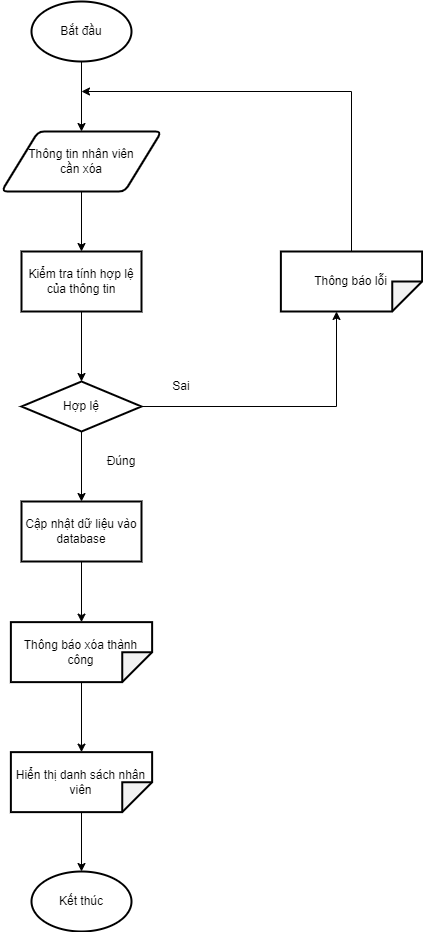

The diagram above was exported from draw.io. Its source (the exported page's mxGraphModel, read from the mxfile embedded in the PNG):
<mxGraphModel dx="868" dy="593" grid="1" gridSize="10" guides="1" tooltips="1" connect="1" arrows="1" fold="1" page="1" pageScale="1" pageWidth="827" pageHeight="1169" math="0" shadow="0">
  <root>
    <mxCell id="0" />
    <mxCell id="1" parent="0" />
    <mxCell id="0nVrNgLXXArcR-zgaY5S-17" style="edgeStyle=orthogonalEdgeStyle;rounded=0;orthogonalLoop=1;jettySize=auto;html=1;entryX=0.5;entryY=0;entryDx=0;entryDy=0;" parent="1" source="0nVrNgLXXArcR-zgaY5S-18" target="0nVrNgLXXArcR-zgaY5S-21" edge="1">
      <mxGeometry relative="1" as="geometry" />
    </mxCell>
    <mxCell id="0nVrNgLXXArcR-zgaY5S-18" value="Bắt đầu" style="strokeWidth=2;html=1;shape=mxgraph.flowchart.start_1;whiteSpace=wrap;" parent="1" vertex="1">
      <mxGeometry x="370" y="140" width="100" height="60" as="geometry" />
    </mxCell>
    <mxCell id="0nVrNgLXXArcR-zgaY5S-19" value="Kết thúc" style="strokeWidth=2;html=1;shape=mxgraph.flowchart.start_1;whiteSpace=wrap;" parent="1" vertex="1">
      <mxGeometry x="370" y="1010" width="100" height="60" as="geometry" />
    </mxCell>
    <mxCell id="0nVrNgLXXArcR-zgaY5S-20" style="edgeStyle=orthogonalEdgeStyle;rounded=0;orthogonalLoop=1;jettySize=auto;html=1;entryX=0.5;entryY=0;entryDx=0;entryDy=0;" parent="1" source="0nVrNgLXXArcR-zgaY5S-21" target="0nVrNgLXXArcR-zgaY5S-23" edge="1">
      <mxGeometry relative="1" as="geometry" />
    </mxCell>
    <mxCell id="0nVrNgLXXArcR-zgaY5S-21" value="Thông tin nhân viên&lt;br&gt;cần xóa" style="shape=parallelogram;html=1;strokeWidth=2;perimeter=parallelogramPerimeter;whiteSpace=wrap;rounded=1;arcSize=12;size=0.23;" parent="1" vertex="1">
      <mxGeometry x="340" y="270" width="160" height="60" as="geometry" />
    </mxCell>
    <mxCell id="0nVrNgLXXArcR-zgaY5S-22" style="edgeStyle=orthogonalEdgeStyle;rounded=0;orthogonalLoop=1;jettySize=auto;html=1;entryX=0.5;entryY=0;entryDx=0;entryDy=0;" parent="1" source="0nVrNgLXXArcR-zgaY5S-23" target="0nVrNgLXXArcR-zgaY5S-26" edge="1">
      <mxGeometry relative="1" as="geometry" />
    </mxCell>
    <mxCell id="0nVrNgLXXArcR-zgaY5S-23" value="Kiểm tra tính hợp lệ của thông tin" style="rounded=0;whiteSpace=wrap;html=1;strokeWidth=2;" parent="1" vertex="1">
      <mxGeometry x="360" y="390" width="120" height="60" as="geometry" />
    </mxCell>
    <mxCell id="0nVrNgLXXArcR-zgaY5S-24" style="edgeStyle=orthogonalEdgeStyle;rounded=0;orthogonalLoop=1;jettySize=auto;html=1;entryX=0;entryY=0;entryDx=60;entryDy=85.625;entryPerimeter=0;" parent="1" source="0nVrNgLXXArcR-zgaY5S-26" target="0nVrNgLXXArcR-zgaY5S-28" edge="1">
      <mxGeometry relative="1" as="geometry" />
    </mxCell>
    <mxCell id="0nVrNgLXXArcR-zgaY5S-25" style="edgeStyle=orthogonalEdgeStyle;rounded=0;orthogonalLoop=1;jettySize=auto;html=1;startArrow=none;" parent="1" source="nXBz1TCKdoJEMLJixKgs-1" target="0nVrNgLXXArcR-zgaY5S-32" edge="1">
      <mxGeometry relative="1" as="geometry" />
    </mxCell>
    <mxCell id="nXBz1TCKdoJEMLJixKgs-3" style="edgeStyle=orthogonalEdgeStyle;rounded=0;orthogonalLoop=1;jettySize=auto;html=1;entryX=0.5;entryY=0;entryDx=0;entryDy=0;" parent="1" source="0nVrNgLXXArcR-zgaY5S-26" target="nXBz1TCKdoJEMLJixKgs-1" edge="1">
      <mxGeometry relative="1" as="geometry" />
    </mxCell>
    <mxCell id="0nVrNgLXXArcR-zgaY5S-26" value="Hợp lệ" style="rhombus;whiteSpace=wrap;html=1;strokeWidth=2;" parent="1" vertex="1">
      <mxGeometry x="360" y="520" width="120" height="50" as="geometry" />
    </mxCell>
    <mxCell id="0nVrNgLXXArcR-zgaY5S-27" style="edgeStyle=orthogonalEdgeStyle;rounded=0;orthogonalLoop=1;jettySize=auto;html=1;" parent="1" source="0nVrNgLXXArcR-zgaY5S-28" edge="1">
      <mxGeometry relative="1" as="geometry">
        <mxPoint x="420" y="230" as="targetPoint" />
        <Array as="points">
          <mxPoint x="690" y="230" />
        </Array>
      </mxGeometry>
    </mxCell>
    <mxCell id="0nVrNgLXXArcR-zgaY5S-28" value="Thông báo lỗi" style="shape=note;whiteSpace=wrap;html=1;backgroundOutline=1;darkOpacity=0.05;strokeWidth=2;rotation=90;spacing=2;labelBorderColor=none;fontColor=default;verticalAlign=middle;horizontal=0;" parent="1" vertex="1">
      <mxGeometry x="660" y="349.37" width="60" height="141.25" as="geometry" />
    </mxCell>
    <mxCell id="0nVrNgLXXArcR-zgaY5S-29" value="Đúng" style="text;html=1;strokeColor=none;fillColor=none;align=center;verticalAlign=middle;whiteSpace=wrap;rounded=0;" parent="1" vertex="1">
      <mxGeometry x="430" y="585" width="60" height="30" as="geometry" />
    </mxCell>
    <mxCell id="0nVrNgLXXArcR-zgaY5S-30" value="Sai" style="text;html=1;strokeColor=none;fillColor=none;align=center;verticalAlign=middle;whiteSpace=wrap;rounded=0;" parent="1" vertex="1">
      <mxGeometry x="490" y="510" width="60" height="30" as="geometry" />
    </mxCell>
    <mxCell id="0nVrNgLXXArcR-zgaY5S-31" style="edgeStyle=orthogonalEdgeStyle;rounded=0;orthogonalLoop=1;jettySize=auto;html=1;startArrow=none;" parent="1" source="0Z3TdNv-WSIhwrwM4jcI-1" target="0nVrNgLXXArcR-zgaY5S-19" edge="1">
      <mxGeometry relative="1" as="geometry" />
    </mxCell>
    <mxCell id="0nVrNgLXXArcR-zgaY5S-32" value="Thông báo xóa thành công" style="shape=note;whiteSpace=wrap;html=1;backgroundOutline=1;darkOpacity=0.05;strokeWidth=2;rotation=90;spacing=2;labelBorderColor=none;fontColor=default;verticalAlign=middle;horizontal=0;" parent="1" vertex="1">
      <mxGeometry x="390" y="720" width="60" height="141.25" as="geometry" />
    </mxCell>
    <mxCell id="nXBz1TCKdoJEMLJixKgs-1" value="Cập nhật dữ liệu vào database" style="rounded=0;whiteSpace=wrap;html=1;strokeWidth=2;" parent="1" vertex="1">
      <mxGeometry x="360" y="640" width="120" height="60" as="geometry" />
    </mxCell>
    <mxCell id="0Z3TdNv-WSIhwrwM4jcI-1" value="Hiển thị danh sách nhân viên" style="shape=note;whiteSpace=wrap;html=1;backgroundOutline=1;darkOpacity=0.05;strokeWidth=2;rotation=90;spacing=2;labelBorderColor=none;fontColor=default;verticalAlign=middle;horizontal=0;" vertex="1" parent="1">
      <mxGeometry x="390" y="850" width="60" height="141.25" as="geometry" />
    </mxCell>
    <mxCell id="0Z3TdNv-WSIhwrwM4jcI-2" value="" style="edgeStyle=orthogonalEdgeStyle;rounded=0;orthogonalLoop=1;jettySize=auto;html=1;endArrow=classic;endFill=1;" edge="1" parent="1" source="0nVrNgLXXArcR-zgaY5S-32" target="0Z3TdNv-WSIhwrwM4jcI-1">
      <mxGeometry relative="1" as="geometry">
        <mxPoint x="420" y="820.625" as="sourcePoint" />
        <mxPoint x="420" y="1010" as="targetPoint" />
      </mxGeometry>
    </mxCell>
  </root>
</mxGraphModel>